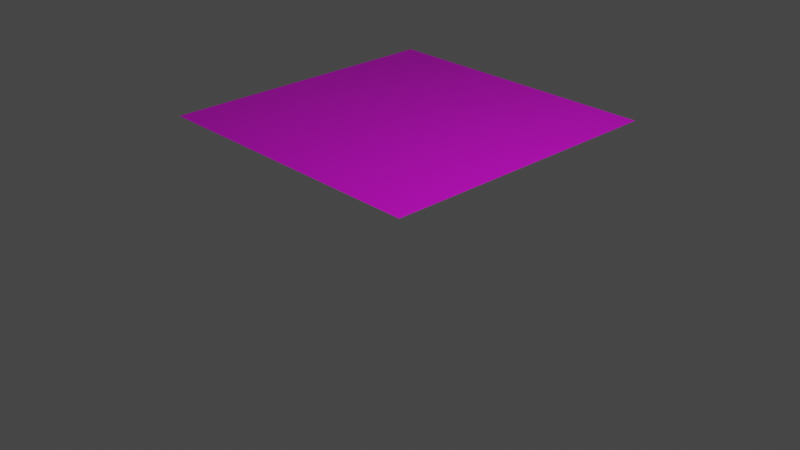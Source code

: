 # Source: floorsand.blend  (saved by Blender 2.93.20; exported with 4.5.12 LTS)
import bpy
from mathutils import Matrix  # noqa: F401  (used for matrix-valued properties, if any)

bpy.ops.wm.read_factory_settings(use_empty=True)
scene = bpy.context.scene
scene.name = 'Scene'

# ---- collections
col_collection = bpy.data.collections.new('Collection'); scene.collection.children.link(col_collection)

# ---- images (referenced by path relative to the original .blend; pixels are not part of the script)
import os
ASSET_DIR = os.environ.get("B2B_ASSET_DIR", "")  # directory of the original .blend (textures are referenced by path, not embedded)
HERE = os.path.dirname(os.path.abspath(__file__))  # packed textures are extracted next to this script under _unpacked/

def load_image(name, relpath, width, height, colorspace="sRGB"):
    """Load a texture the original file referenced (path relative to the .blend, or extracted next to this script)."""
    p = next((c for c in (os.path.join(HERE, relpath), os.path.join(ASSET_DIR, relpath)) if relpath and os.path.exists(c)), "")
    if p:
        img = bpy.data.images.load(p, check_existing=True)
        img.name = name
    else:  # same state as the original file: an image datablock whose file is absent (Cycles renders it pink)
        img = bpy.data.images.new(name, width, height)
        img.source = "FILE"
        img.filepath = "//" + (relpath or name)
    img.colorspace_settings.name = colorspace
    return img
img_sandtileable_png = load_image('sandtileable.png', 'sandtileable.png', 1024, 1024, 'sRGB')

# ---- materials (node trees are filled in below, after node groups)
mat_material_007 = bpy.data.materials.new('Material.007')
mat_material_007.use_transparent_shadow = False

# ---- material node trees
mat_material_007.use_nodes = True; mat_material_007.node_tree.nodes.clear()
_N = mat_material_007.node_tree.nodes; _L = mat_material_007.node_tree.links
n0 = _N.new('ShaderNodeBsdfPrincipled'); n0.name = 'Principled BSDF'; n0.location = (10, 300)
n0.distribution = 'GGX'
n0.subsurface_method = 'BURLEY'
n0.inputs[3].default_value = 1.45
n0.inputs[27].default_value = (0.0, 0.0, 0.0, 1.0)
n0.inputs[28].default_value = 1.0
n1 = _N.new('ShaderNodeOutputMaterial'); n1.name = 'Material Output'; n1.location = (300, 300)
n2 = _N.new('ShaderNodeTexImage'); n2.name = 'Image Texture'; n2.location = (-280, 280)
n2.image = img_sandtileable_png
_L.new(n0.outputs[0], n1.inputs[0])
_L.new(n2.outputs[0], n0.inputs[0])
n1.is_active_output = True

# ---- world
world_world = bpy.data.worlds.new('World'); scene.world = world_world
world_world.use_nodes = True; world_world.node_tree.nodes.clear()
_N = world_world.node_tree.nodes; _L = world_world.node_tree.links
n0 = _N.new('ShaderNodeOutputWorld'); n0.name = 'World Output'; n0.location = (300, 300)
n1 = _N.new('ShaderNodeBackground'); n1.name = 'Background'; n1.location = (10, 300)
n1.inputs[0].default_value = (0.05088, 0.05088, 0.05088, 1.0)
_L.new(n1.outputs[0], n0.inputs[0])
n0.is_active_output = True
world_world.color = (0.05088, 0.05088, 0.05088)
world_world.use_sun_shadow = False
world_world.sun_shadow_jitter_overblur = 0.0

# ---- cameras
cam_camera = bpy.data.cameras.new('Camera')
cam_camera.clip_end = 100.0
cam_camera.ortho_scale = 7.314

# ---- lights
light_light = bpy.data.lights.new('Light', 'POINT')
light_light.transmission_factor = 0.0
light_light.energy = 1000.0
light_light.shadow_soft_size = 0.1
light_light.shadow_maximum_resolution = 0.006
light_light.use_absolute_resolution = True

# ---- meshes
me_cube_006 = bpy.data.meshes.new('Cube.006')
me_cube_006.from_pydata([(5.345e-07, 0.0, 0.0), (5.345e-07, 0.0, 4.0), (5.345e-07, 4.0, 0.0), (5.345e-07, 4.0, 4.0)], [], [(2, 3, 1, 0)])
_uv = me_cube_006.uv_layers.new(name='UVMap')
_uv.uv.foreach_set('vector', [9.998e-05, 0.9999, 0.0001001, 9.998e-05, 0.9999, 0.0001002, 0.9999, 0.9999])
me_cube_006.materials.append(mat_material_007)
me_cube_006.use_remesh_fix_poles = True
me_cube_006.use_remesh_preserve_attributes = False
me_cube_006.update()

# ---- objects
ob_light = bpy.data.objects.new('Light', light_light)
ob_camera = bpy.data.objects.new('Camera', cam_camera)
ob_cube_002 = bpy.data.objects.new('Cube.002', me_cube_006)

# ---- transforms, parenting, visibility, modifiers, constraints
ob_light.location = (4.076, 1.005, 5.904)
ob_light.rotation_euler = (0.6503, 0.05522, 1.866)
ob_light.lock_rotations_4d = False
ob_light.empty_display_type = 'ARROWS'
ob_light.color = (0.0, 0.0, 0.0, 0.0)
ob_light.lineart.crease_threshold = 0.0
ob_camera.location = (7.359, -6.926, 4.958)
ob_camera.rotation_euler = (1.109, 0.0, 0.8149)
ob_camera.lock_rotations_4d = False
ob_camera.empty_display_type = 'ARROWS'
ob_camera.color = (0.0, 0.0, 0.0, 0.0)
ob_camera.display_type = 'WIRE'
ob_camera.lineart.crease_threshold = 0.0
ob_cube_002.location = (0.0, 0.0, 0.0)
ob_cube_002.rotation_euler = (-0.0, -1.571, 0.0)

# ---- collection membership
col_collection.objects.link(ob_light)
col_collection.objects.link(ob_camera)
col_collection.objects.link(ob_cube_002)

# ---- scene / render settings (as saved in the file)
scene.camera = ob_camera
scene.frame_start = 1; scene.frame_end = 250; scene.frame_set(1)
scene.render.engine = 'BLENDER_EEVEE_NEXT'
scene.cycles.use_denoising = False
scene.cycles.samples = 128
scene.cycles.sampling_pattern = 'TABULATED_SOBOL'
scene.cycles.use_adaptive_sampling = False
scene.cycles.use_light_tree = False
scene.view_settings.view_transform = 'Filmic'
bpy.context.view_layer.update()
